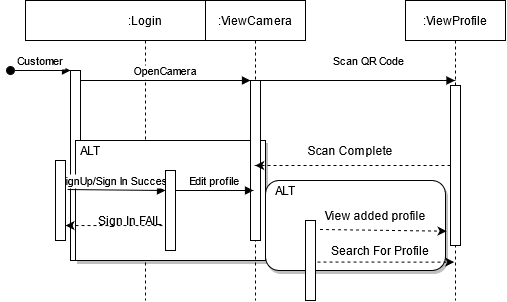

The diagram above was exported from draw.io. Its source (the exported page's mxGraphModel, read from the mxfile embedded in the PNG):
<mxGraphModel dx="583" dy="576" grid="1" gridSize="10" guides="1" tooltips="1" connect="1" arrows="1" fold="1" page="1" pageScale="1" pageWidth="850" pageHeight="1100" math="0" shadow="0">
  <root>
    <mxCell id="0" />
    <mxCell id="1" parent="0" />
    <mxCell id="3nuBFxr9cyL0pnOWT2aG-1" value=":Login" style="shape=umlLifeline;perimeter=lifelinePerimeter;container=1;collapsible=0;recursiveResize=0;rounded=0;shadow=0;strokeWidth=1;" parent="1" vertex="1">
      <mxGeometry x="120" y="80" width="240" height="300" as="geometry" />
    </mxCell>
    <mxCell id="3nuBFxr9cyL0pnOWT2aG-2" value="" style="points=[];perimeter=orthogonalPerimeter;rounded=0;shadow=0;strokeWidth=1;" parent="3nuBFxr9cyL0pnOWT2aG-1" vertex="1">
      <mxGeometry x="45" y="70" width="10" height="190" as="geometry" />
    </mxCell>
    <mxCell id="3nuBFxr9cyL0pnOWT2aG-3" value="Customer" style="verticalAlign=bottom;startArrow=oval;endArrow=block;startSize=8;shadow=0;strokeWidth=1;" parent="3nuBFxr9cyL0pnOWT2aG-1" target="3nuBFxr9cyL0pnOWT2aG-2" edge="1">
      <mxGeometry relative="1" as="geometry">
        <mxPoint x="-15" y="70" as="sourcePoint" />
      </mxGeometry>
    </mxCell>
    <mxCell id="rD9XiW4ALDmJvEQASLHr-8" value="ALT" style="text;html=1;strokeColor=none;fillColor=none;align=center;verticalAlign=middle;whiteSpace=wrap;rounded=0;" parent="3nuBFxr9cyL0pnOWT2aG-1" vertex="1">
      <mxGeometry x="55" y="140" width="40" height="20" as="geometry" />
    </mxCell>
    <mxCell id="rD9XiW4ALDmJvEQASLHr-11" value="" style="rounded=0;whiteSpace=wrap;html=1;shadow=1;" parent="3nuBFxr9cyL0pnOWT2aG-1" vertex="1">
      <mxGeometry x="50" y="140" width="190" height="120" as="geometry" />
    </mxCell>
    <mxCell id="rD9XiW4ALDmJvEQASLHr-12" value="ALT" style="text;html=1;strokeColor=none;fillColor=none;align=center;verticalAlign=middle;whiteSpace=wrap;rounded=0;shadow=1;" parent="3nuBFxr9cyL0pnOWT2aG-1" vertex="1">
      <mxGeometry x="45" y="140" width="40" height="20" as="geometry" />
    </mxCell>
    <mxCell id="rD9XiW4ALDmJvEQASLHr-17" value="Sign In FAIL" style="text;html=1;strokeColor=none;fillColor=none;align=center;verticalAlign=middle;whiteSpace=wrap;rounded=0;shadow=1;" parent="3nuBFxr9cyL0pnOWT2aG-1" vertex="1">
      <mxGeometry x="70" y="210" width="70" height="20" as="geometry" />
    </mxCell>
    <mxCell id="3nuBFxr9cyL0pnOWT2aG-5" value=":ViewCamera" style="shape=umlLifeline;perimeter=lifelinePerimeter;container=1;collapsible=0;recursiveResize=0;rounded=0;shadow=0;strokeWidth=1;" parent="1" vertex="1">
      <mxGeometry x="300" y="80" width="100" height="300" as="geometry" />
    </mxCell>
    <mxCell id="3nuBFxr9cyL0pnOWT2aG-6" value="" style="points=[];perimeter=orthogonalPerimeter;rounded=0;shadow=0;strokeWidth=1;" parent="3nuBFxr9cyL0pnOWT2aG-5" vertex="1">
      <mxGeometry x="45" y="80" width="10" height="160" as="geometry" />
    </mxCell>
    <mxCell id="3nuBFxr9cyL0pnOWT2aG-8" value="OpenCamera" style="verticalAlign=bottom;endArrow=block;entryX=0;entryY=0;shadow=0;strokeWidth=1;" parent="1" source="3nuBFxr9cyL0pnOWT2aG-2" target="3nuBFxr9cyL0pnOWT2aG-6" edge="1">
      <mxGeometry relative="1" as="geometry">
        <mxPoint x="275" y="160" as="sourcePoint" />
      </mxGeometry>
    </mxCell>
    <mxCell id="3nuBFxr9cyL0pnOWT2aG-9" value="SignUp/Sign In Success" style="verticalAlign=bottom;endArrow=block;shadow=0;strokeWidth=1;exitX=1.2;exitY=0.363;exitDx=0;exitDy=0;exitPerimeter=0;" parent="1" source="3nuBFxr9cyL0pnOWT2aG-4" edge="1">
      <mxGeometry relative="1" as="geometry">
        <mxPoint x="182" y="270" as="sourcePoint" />
        <mxPoint x="260" y="270" as="targetPoint" />
      </mxGeometry>
    </mxCell>
    <mxCell id="rD9XiW4ALDmJvEQASLHr-1" value=":ViewProfile" style="shape=umlLifeline;perimeter=lifelinePerimeter;container=1;collapsible=0;recursiveResize=0;rounded=0;shadow=0;strokeWidth=1;" parent="1" vertex="1">
      <mxGeometry x="500" y="80" width="100" height="300" as="geometry" />
    </mxCell>
    <mxCell id="rD9XiW4ALDmJvEQASLHr-2" value="" style="points=[];perimeter=orthogonalPerimeter;rounded=0;shadow=0;strokeWidth=1;" parent="rD9XiW4ALDmJvEQASLHr-1" vertex="1">
      <mxGeometry x="45" y="85" width="10" height="160" as="geometry" />
    </mxCell>
    <mxCell id="wj9DbKz4PYpF-sxLbOhQ-4" value="" style="points=[];perimeter=orthogonalPerimeter;rounded=0;shadow=0;strokeWidth=1;" vertex="1" parent="rD9XiW4ALDmJvEQASLHr-1">
      <mxGeometry x="45" y="85" width="10" height="160" as="geometry" />
    </mxCell>
    <mxCell id="wj9DbKz4PYpF-sxLbOhQ-9" value="View previously added profile" style="text;html=1;strokeColor=none;fillColor=none;align=center;verticalAlign=middle;whiteSpace=wrap;rounded=0;shadow=1;" vertex="1" parent="rD9XiW4ALDmJvEQASLHr-1">
      <mxGeometry x="-90" y="210" width="110" height="20" as="geometry" />
    </mxCell>
    <mxCell id="rD9XiW4ALDmJvEQASLHr-3" value="Scan QR Code" style="verticalAlign=bottom;endArrow=block;shadow=0;strokeWidth=1;" parent="1" edge="1" target="rD9XiW4ALDmJvEQASLHr-1">
      <mxGeometry x="0.1765" y="10" relative="1" as="geometry">
        <mxPoint x="340" y="160.0000000000001" as="sourcePoint" />
        <mxPoint x="450" y="160" as="targetPoint" />
        <mxPoint as="offset" />
      </mxGeometry>
    </mxCell>
    <mxCell id="3nuBFxr9cyL0pnOWT2aG-4" value="" style="points=[];perimeter=orthogonalPerimeter;rounded=0;shadow=0;strokeWidth=1;" parent="1" vertex="1">
      <mxGeometry x="150" y="240" width="10" height="80" as="geometry" />
    </mxCell>
    <mxCell id="rD9XiW4ALDmJvEQASLHr-9" value="" style="points=[];perimeter=orthogonalPerimeter;rounded=0;shadow=0;strokeWidth=1;" parent="1" vertex="1">
      <mxGeometry x="260" y="250" width="10" height="80" as="geometry" />
    </mxCell>
    <mxCell id="rD9XiW4ALDmJvEQASLHr-10" value="Edit profile" style="verticalAlign=bottom;endArrow=block;shadow=0;strokeWidth=1;" parent="1" edge="1">
      <mxGeometry relative="1" as="geometry">
        <mxPoint x="270" y="270" as="sourcePoint" />
        <mxPoint x="348" y="270" as="targetPoint" />
      </mxGeometry>
    </mxCell>
    <mxCell id="rD9XiW4ALDmJvEQASLHr-15" value="" style="endArrow=classic;html=1;dashed=1;entryX=1;entryY=0.813;entryDx=0;entryDy=0;entryPerimeter=0;exitX=-0.3;exitY=0.688;exitDx=0;exitDy=0;exitPerimeter=0;" parent="1" source="rD9XiW4ALDmJvEQASLHr-9" target="3nuBFxr9cyL0pnOWT2aG-4" edge="1">
      <mxGeometry width="50" height="50" relative="1" as="geometry">
        <mxPoint x="260" y="350" as="sourcePoint" />
        <mxPoint x="310" y="300" as="targetPoint" />
      </mxGeometry>
    </mxCell>
    <mxCell id="wj9DbKz4PYpF-sxLbOhQ-2" value="Scan Complete" style="text;html=1;strokeColor=none;fillColor=none;align=center;verticalAlign=middle;whiteSpace=wrap;rounded=0;" vertex="1" parent="1">
      <mxGeometry x="400" y="220" width="90" height="20" as="geometry" />
    </mxCell>
    <mxCell id="wj9DbKz4PYpF-sxLbOhQ-1" value="" style="endArrow=classic;html=1;dashed=1;" edge="1" parent="1" source="wj9DbKz4PYpF-sxLbOhQ-4" target="3nuBFxr9cyL0pnOWT2aG-5">
      <mxGeometry width="50" height="50" relative="1" as="geometry">
        <mxPoint x="450" y="245" as="sourcePoint" />
        <mxPoint x="360" y="240" as="targetPoint" />
      </mxGeometry>
    </mxCell>
    <mxCell id="wj9DbKz4PYpF-sxLbOhQ-3" value="" style="rounded=1;whiteSpace=wrap;html=1;shadow=1;" vertex="1" parent="1">
      <mxGeometry x="360" y="260" width="180" height="90" as="geometry" />
    </mxCell>
    <mxCell id="wj9DbKz4PYpF-sxLbOhQ-5" value="ALT" style="text;html=1;strokeColor=none;fillColor=none;align=center;verticalAlign=middle;whiteSpace=wrap;rounded=0;shadow=1;" vertex="1" parent="1">
      <mxGeometry x="360" y="260" width="40" height="20" as="geometry" />
    </mxCell>
    <mxCell id="wj9DbKz4PYpF-sxLbOhQ-6" value="" style="points=[];perimeter=orthogonalPerimeter;rounded=0;shadow=0;strokeWidth=1;" vertex="1" parent="1">
      <mxGeometry x="400" y="300" width="10" height="80" as="geometry" />
    </mxCell>
    <mxCell id="wj9DbKz4PYpF-sxLbOhQ-8" value="" style="endArrow=classic;html=1;dashed=1;exitX=1.45;exitY=0.112;exitDx=0;exitDy=0;exitPerimeter=0;entryX=1.006;entryY=0.563;entryDx=0;entryDy=0;entryPerimeter=0;" edge="1" parent="1" source="wj9DbKz4PYpF-sxLbOhQ-6" target="wj9DbKz4PYpF-sxLbOhQ-3">
      <mxGeometry width="50" height="50" relative="1" as="geometry">
        <mxPoint x="450" y="320" as="sourcePoint" />
        <mxPoint x="500" y="270" as="targetPoint" />
      </mxGeometry>
    </mxCell>
    <mxCell id="wj9DbKz4PYpF-sxLbOhQ-10" value="View added profile" style="text;html=1;strokeColor=none;fillColor=none;align=center;verticalAlign=middle;whiteSpace=wrap;rounded=0;shadow=1;" vertex="1" parent="1">
      <mxGeometry x="410" y="280" width="120" height="30" as="geometry" />
    </mxCell>
    <mxCell id="wj9DbKz4PYpF-sxLbOhQ-11" value="" style="endArrow=classic;html=1;dashed=1;entryX=0.487;entryY=0.872;entryDx=0;entryDy=0;entryPerimeter=0;exitX=1.2;exitY=0.519;exitDx=0;exitDy=0;exitPerimeter=0;" edge="1" parent="1" source="wj9DbKz4PYpF-sxLbOhQ-6" target="rD9XiW4ALDmJvEQASLHr-1">
      <mxGeometry width="50" height="50" relative="1" as="geometry">
        <mxPoint x="450" y="320" as="sourcePoint" />
        <mxPoint x="500" y="270" as="targetPoint" />
      </mxGeometry>
    </mxCell>
    <mxCell id="wj9DbKz4PYpF-sxLbOhQ-12" value="Search For Profile" style="text;html=1;strokeColor=none;fillColor=none;align=center;verticalAlign=middle;whiteSpace=wrap;rounded=0;shadow=1;" vertex="1" parent="1">
      <mxGeometry x="425" y="320" width="100" height="20" as="geometry" />
    </mxCell>
  </root>
</mxGraphModel>